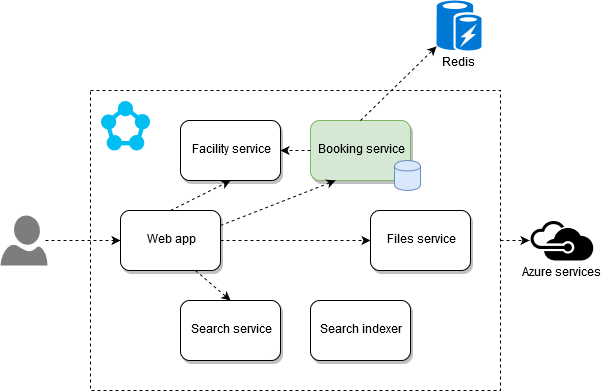

The diagram above was exported from draw.io. Its source (the exported page's mxGraphModel, read from the mxfile embedded in the PNG):
<mxGraphModel dx="1430" dy="742" grid="1" gridSize="10" guides="1" tooltips="1" connect="1" arrows="1" fold="1" page="1" pageScale="1" pageWidth="826" pageHeight="1169" background="#ffffff" math="0" shadow="0">
  <root>
    <mxCell id="0" />
    <mxCell id="1" parent="0" />
    <mxCell id="2" value="" style="whiteSpace=wrap;html=1;dashed=1;" parent="1" vertex="1">
      <mxGeometry x="164" y="180" width="410" height="300" as="geometry" />
    </mxCell>
    <mxCell id="3" value="" style="shadow=0;dashed=0;html=1;strokeColor=none;labelPosition=center;verticalLabelPosition=bottom;verticalAlign=top;shape=mxgraph.mscae.cloud.service_fabric;fillColor=#00BEF2;" parent="1" vertex="1">
      <mxGeometry x="174" y="190" width="50" height="50" as="geometry" />
    </mxCell>
    <mxCell id="4" value="Facility service" style="rounded=1;whiteSpace=wrap;html=1;shadow=1;glass=0;" parent="1" vertex="1">
      <mxGeometry x="254" y="210" width="100" height="60" as="geometry" />
    </mxCell>
    <mxCell id="5" value="Booking&amp;nbsp;service" style="rounded=1;whiteSpace=wrap;html=1;shadow=1;fillColor=#d5e8d4;strokeColor=#82b366;" parent="1" vertex="1">
      <mxGeometry x="384" y="210" width="100" height="60" as="geometry" />
    </mxCell>
    <mxCell id="6" value="Search&amp;nbsp;service" style="rounded=1;whiteSpace=wrap;html=1;shadow=1;" parent="1" vertex="1">
      <mxGeometry x="254" y="390" width="100" height="60" as="geometry" />
    </mxCell>
    <mxCell id="7" value="Files&amp;nbsp;service" style="rounded=1;whiteSpace=wrap;html=1;shadow=1;" parent="1" vertex="1">
      <mxGeometry x="444" y="300" width="100" height="60" as="geometry" />
    </mxCell>
    <mxCell id="8" value="Web app" style="rounded=1;whiteSpace=wrap;html=1;comic=0;shadow=1;" parent="1" vertex="1">
      <mxGeometry x="194" y="300" width="100" height="60" as="geometry" />
    </mxCell>
    <mxCell id="9" value="" style="shadow=0;dashed=0;html=1;strokeColor=none;shape=mxgraph.azure.user;fillColor=#7D7D7D;" parent="1" vertex="1">
      <mxGeometry x="74" y="305" width="47" height="50" as="geometry" />
    </mxCell>
    <mxCell id="10" value="" style="endArrow=classic;html=1;exitX=0.96;exitY=0.507;exitPerimeter=0;entryX=0;entryY=0.5;dashed=1;" parent="1" source="9" target="8" edge="1">
      <mxGeometry width="50" height="50" relative="1" as="geometry">
        <mxPoint x="124" y="360" as="sourcePoint" />
        <mxPoint x="174" y="310" as="targetPoint" />
      </mxGeometry>
    </mxCell>
    <mxCell id="16" value="Search indexer" style="rounded=1;whiteSpace=wrap;html=1;shadow=1;" parent="1" vertex="1">
      <mxGeometry x="384" y="390" width="100" height="60" as="geometry" />
    </mxCell>
    <mxCell id="18" value="" style="endArrow=classic;html=1;dashed=1;exitX=0.5;exitY=0;entryX=0.5;entryY=1;" parent="1" source="8" target="4" edge="1">
      <mxGeometry width="50" height="50" relative="1" as="geometry">
        <mxPoint x="284" y="310" as="sourcePoint" />
        <mxPoint x="334" y="260" as="targetPoint" />
      </mxGeometry>
    </mxCell>
    <mxCell id="19" value="" style="endArrow=classic;html=1;dashed=1;exitX=1;exitY=0.25;entryX=0.25;entryY=1;" parent="1" source="8" target="5" edge="1">
      <mxGeometry width="50" height="50" relative="1" as="geometry">
        <mxPoint x="314" y="350" as="sourcePoint" />
        <mxPoint x="364" y="300" as="targetPoint" />
      </mxGeometry>
    </mxCell>
    <mxCell id="20" value="" style="endArrow=classic;html=1;dashed=1;exitX=1;exitY=0.5;entryX=0;entryY=0.5;" parent="1" source="8" target="7" edge="1">
      <mxGeometry width="50" height="50" relative="1" as="geometry">
        <mxPoint x="304" y="360" as="sourcePoint" />
        <mxPoint x="354" y="310" as="targetPoint" />
      </mxGeometry>
    </mxCell>
    <mxCell id="21" value="" style="endArrow=classic;html=1;dashed=1;exitX=0.75;exitY=1;entryX=0.5;entryY=0;" parent="1" source="8" target="6" edge="1">
      <mxGeometry width="50" height="50" relative="1" as="geometry">
        <mxPoint x="294" y="380" as="sourcePoint" />
        <mxPoint x="364.71067811865476" y="330" as="targetPoint" />
      </mxGeometry>
    </mxCell>
    <mxCell id="22" value="" style="endArrow=classic;html=1;dashed=1;exitX=0;exitY=0.5;entryX=1;entryY=0.5;" parent="1" source="5" target="4" edge="1">
      <mxGeometry width="50" height="50" relative="1" as="geometry">
        <mxPoint x="354" y="210" as="sourcePoint" />
        <mxPoint x="404" y="160" as="targetPoint" />
      </mxGeometry>
    </mxCell>
    <mxCell id="33" value="Azure services" style="shadow=0;dashed=0;html=1;strokeColor=none;labelPosition=center;verticalLabelPosition=bottom;verticalAlign=top;shape=mxgraph.mscae.cloud.microsoft_azure;fillColor=#000000;glass=0;comic=0;aspect=fixed;" parent="1" vertex="1">
      <mxGeometry x="604" y="310" width="63" height="40" as="geometry" />
    </mxCell>
    <mxCell id="34" value="" style="endArrow=classic;html=1;dashed=1;exitX=1;exitY=0.5;entryX=-0.021;entryY=0.506;entryPerimeter=0;" parent="1" source="2" target="33" edge="1">
      <mxGeometry width="50" height="50" relative="1" as="geometry">
        <mxPoint x="594" y="280" as="sourcePoint" />
        <mxPoint x="644" y="230" as="targetPoint" />
      </mxGeometry>
    </mxCell>
    <mxCell id="35" value="Redis" style="shadow=0;dashed=0;html=1;strokeColor=none;fillColor=#0079D6;labelPosition=center;verticalLabelPosition=bottom;verticalAlign=top;shape=mxgraph.azure.azure_cache;rounded=0;glass=0;comic=0;align=center;" vertex="1" parent="1">
      <mxGeometry x="510" y="90" width="45" height="50" as="geometry" />
    </mxCell>
    <mxCell id="36" value="" style="shape=cylinder;whiteSpace=wrap;html=1;rounded=0;shadow=0;glass=0;comic=0;fillColor=#dae8fc;align=center;strokeColor=#6c8ebf;" vertex="1" parent="1">
      <mxGeometry x="468" y="250" width="26" height="30" as="geometry" />
    </mxCell>
    <mxCell id="37" value="" style="endArrow=classic;html=1;dashed=1;exitX=0.5;exitY=0;entryX=0;entryY=0.92;entryPerimeter=0;" edge="1" parent="1" source="5" target="35">
      <mxGeometry width="50" height="50" relative="1" as="geometry">
        <mxPoint x="610" y="180" as="sourcePoint" />
        <mxPoint x="660" y="130" as="targetPoint" />
      </mxGeometry>
    </mxCell>
  </root>
</mxGraphModel>